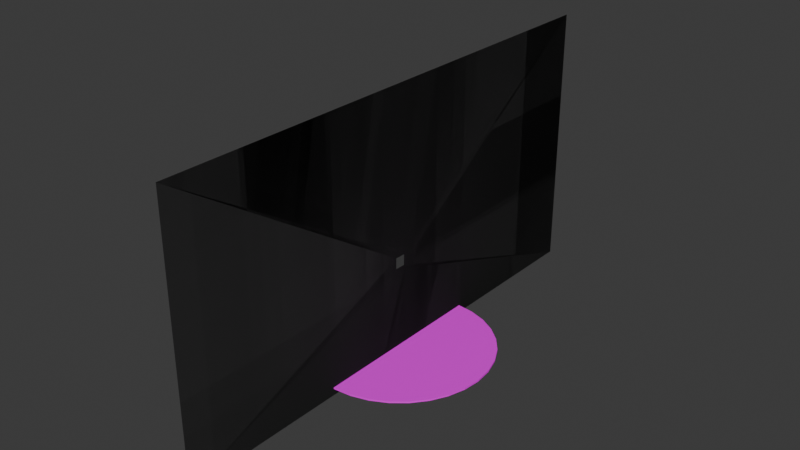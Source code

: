 # Source: character_select_geometry.blend  (saved by Blender 4.1.24; exported with 4.5.12 LTS)
import bpy
from mathutils import Matrix  # noqa: F401  (used for matrix-valued properties, if any)

bpy.ops.wm.read_factory_settings(use_empty=True)
scene = bpy.context.scene
scene.name = 'Scene'

# ---- collections
col_collection = bpy.data.collections.new('Collection'); scene.collection.children.link(col_collection)

# ---- images (referenced by path relative to the original .blend; pixels are not part of the script)
import os
ASSET_DIR = os.environ.get("B2B_ASSET_DIR", "")  # directory of the original .blend (textures are referenced by path, not embedded)
HERE = os.path.dirname(os.path.abspath(__file__))  # packed textures are extracted next to this script under _unpacked/

def load_image(name, relpath, width, height, colorspace="sRGB"):
    """Load a texture the original file referenced (path relative to the .blend, or extracted next to this script)."""
    p = next((c for c in (os.path.join(HERE, relpath), os.path.join(ASSET_DIR, relpath)) if relpath and os.path.exists(c)), "")
    if p:
        img = bpy.data.images.load(p, check_existing=True)
        img.name = name
    else:  # same state as the original file: an image datablock whose file is absent (Cycles renders it pink)
        img = bpy.data.images.new(name, width, height)
        img.source = "FILE"
        img.filepath = "//" + (relpath or name)
    img.colorspace_settings.name = colorspace
    return img
img_alchurchtile_png = load_image('ALChurchTile.png', 'ALChurchTile.png', 1024, 1024, 'sRGB')

# ---- materials (node trees are filled in below, after node groups)
mat_material_001 = bpy.data.materials.new('Material.001')
mat_material_001.use_transparent_shadow = False
mat_mirror = bpy.data.materials.new('mirror')
mat_mirror.use_transparent_shadow = False
mat_chainlink = bpy.data.materials.new('chainlink')
mat_chainlink.use_transparent_shadow = False

# ---- material node trees
mat_material_001.use_nodes = True; mat_material_001.node_tree.nodes.clear()
_N = mat_material_001.node_tree.nodes; _L = mat_material_001.node_tree.links
n0 = _N.new('ShaderNodeBsdfPrincipled'); n0.name = 'Principled BSDF'; n0.location = (10, 300)
n1 = _N.new('ShaderNodeOutputMaterial'); n1.name = 'Material Output'; n1.location = (300, 300)
n2 = _N.new('ShaderNodeTexImage'); n2.name = 'Image Texture'; n2.location = (-280, 280)
n2.image = img_alchurchtile_png
_L.new(n0.outputs[0], n1.inputs[0])
_L.new(n2.outputs[0], n0.inputs[0])
n1.is_active_output = True
mat_mirror.use_nodes = True; mat_mirror.node_tree.nodes.clear()
_N = mat_mirror.node_tree.nodes; _L = mat_mirror.node_tree.links
n0 = _N.new('ShaderNodeBsdfPrincipled'); n0.name = 'Principled BSDF'; n0.location = (10, 300)
n0.inputs[1].default_value = 1.0
n0.inputs[2].default_value = 0.0
n1 = _N.new('ShaderNodeOutputMaterial'); n1.name = 'Material Output'; n1.location = (300, 300)
_L.new(n0.outputs[0], n1.inputs[0])
n1.is_active_output = True
mat_chainlink.use_nodes = True; mat_chainlink.node_tree.nodes.clear()
_N = mat_chainlink.node_tree.nodes; _L = mat_chainlink.node_tree.links
n0 = _N.new('ShaderNodeBsdfPrincipled'); n0.name = 'Principled BSDF'; n0.location = (10, 300)
n0.inputs[0].default_value = (0.01546, 0.01546, 0.01546, 1.0)
n0.inputs[2].default_value = 1.0
n1 = _N.new('ShaderNodeOutputMaterial'); n1.name = 'Material Output'; n1.location = (300, 300)
_L.new(n0.outputs[0], n1.inputs[0])
n1.is_active_output = True

# ---- world
world_world = bpy.data.worlds.new('World'); scene.world = world_world
world_world.use_nodes = True; world_world.node_tree.nodes.clear()
_N = world_world.node_tree.nodes; _L = world_world.node_tree.links
n0 = _N.new('ShaderNodeOutputWorld'); n0.name = 'World Output'; n0.location = (300, 300)
n1 = _N.new('ShaderNodeBackground'); n1.name = 'Background'; n1.location = (10, 300)
n1.inputs[0].default_value = (0.05088, 0.05088, 0.05088, 1.0)
_L.new(n1.outputs[0], n0.inputs[0])
n0.is_active_output = True
world_world.color = (0.05088, 0.05088, 0.05088)
world_world.use_sun_shadow = False
world_world.sun_shadow_jitter_overblur = 0.0

# ---- meshes
me_circle = bpy.data.meshes.new('Circle')
me_circle.from_pydata([(0.0, 1.0, 0.0), (-0.1951, 0.9808, 0.0), (-0.3827, 0.9239, 0.0), (-0.5556, 0.8315, 0.0), (-0.7071, 0.7071, 0.0), (-0.8315, 0.5556, 0.0), (-0.9239, 0.3827, 0.0), (-0.9808, 0.1951, 0.0), (-1.0, 0.0, 0.0), (-0.9808, -0.1951, 0.0), (-0.9239, -0.3827, 0.0), (-0.8315, -0.5556, 0.0), (-0.7071, -0.7071, 0.0), (-0.5556, -0.8315, 0.0), (-0.3827, -0.9239, 0.0), (-0.1951, -0.9808, 0.0), (0.0, -1.0, 0.0), (0.1951, -0.9808, 0.0), (0.3827, -0.9239, 0.0), (0.5556, -0.8315, 0.0), (0.7071, -0.7071, 0.0), (0.8315, -0.5556, 0.0), (0.9239, -0.3827, 0.0), (0.9808, -0.1951, 0.0), (1.0, 0.0, 0.0), (0.9808, 0.1951, 0.0), (0.9239, 0.3827, 0.0), (0.8315, 0.5556, 0.0), (0.7071, 0.7071, 0.0), (0.5556, 0.8315, 0.0), (0.3827, 0.9239, 0.0), (0.1951, 0.9808, 0.0), (-0.1951, 0.9808, 0.01814), (0.0, 1.0, 0.01814), (-0.3827, 0.9239, 0.01814), (-0.5556, 0.8315, 0.01814), (-0.7071, 0.7071, 0.01814), (-0.8315, 0.5556, 0.01814), (-0.9239, 0.3827, 0.01814), (-0.9808, 0.1951, 0.01814), (-1.0, 0.0, 0.01814), (-0.9808, -0.1951, 0.01814), (-0.9239, -0.3827, 0.01814), (-0.8315, -0.5556, 0.01814), (-0.7071, -0.7071, 0.01814), (-0.5556, -0.8315, 0.01814), (-0.3827, -0.9239, 0.01814), (-0.1951, -0.9808, 0.01814), (0.0, -1.0, 0.01814), (0.1951, -0.9808, 0.01814), (0.3827, -0.9239, 0.01814), (0.5556, -0.8315, 0.01814), (0.7071, -0.7071, 0.01814), (0.8315, -0.5556, 0.01814), (0.9239, -0.3827, 0.01814), (0.9808, -0.1951, 0.01814), (1.0, 0.0, 0.01814), (0.9808, 0.1951, 0.01814), (0.9239, 0.3827, 0.01814), (0.8315, 0.5556, 0.01814), (0.7071, 0.7071, 0.01814), (0.5556, 0.8315, 0.01814), (0.3827, 0.9239, 0.01814), (0.1951, 0.9808, 0.01814)], [], [(1, 0, 31, 30, 29, 28, 27, 26, 25, 24, 23, 22, 21, 20, 19, 18, 17, 16, 15, 14, 13, 12, 11, 10, 9, 8, 7, 6, 5, 4, 3, 2), (32, 34, 35, 36, 37, 38, 39, 40, 41, 42, 43, 44, 45, 46, 47, 48, 49, 50, 51, 52, 53, 54, 55, 56, 57, 58, 59, 60, 61, 62, 63, 33), (16, 17, 49, 48), (3, 4, 36, 35), (30, 31, 63, 62), (17, 18, 50, 49), (4, 5, 37, 36), (31, 0, 33, 63), (18, 19, 51, 50), (5, 6, 38, 37), (19, 20, 52, 51), (6, 7, 39, 38), (20, 21, 53, 52), (7, 8, 40, 39), (21, 22, 54, 53), (8, 9, 41, 40), (22, 23, 55, 54), (9, 10, 42, 41), (23, 24, 56, 55), (10, 11, 43, 42), (24, 25, 57, 56), (11, 12, 44, 43), (25, 26, 58, 57), (12, 13, 45, 44), (26, 27, 59, 58), (13, 14, 46, 45), (0, 1, 32, 33), (27, 28, 60, 59), (14, 15, 47, 46), (1, 2, 34, 32), (28, 29, 61, 60), (15, 16, 48, 47), (2, 3, 35, 34), (29, 30, 62, 61)])
_uv = me_circle.uv_layers.new(name='UVMap')
_uv.uv.foreach_set('vector', [8.029, 11.77, 10.08, 10.08, 11.77, 8.029, 13.02, 5.686, 13.79, 3.144, 14.05, 0.5, 13.79, -2.144, 13.02, -4.686, 11.77, -7.029, 10.08, -9.082, 8.029, -10.77, 5.686, -12.02, 3.144, -12.79, 0.5, -13.05, -2.144, -12.79, -4.686, -12.02, -7.029, -10.77, -9.082, -9.082, -10.77, -7.029, -12.02, -4.686, -12.79, -2.144, -13.05, 0.5, -12.79, 3.144, -12.02, 5.686, -10.77, 8.029, -9.082, 10.08, -7.029, 11.77, -4.686, 13.02, -2.144, 13.79, 0.5, 14.05, 3.144, 13.79, 5.686, 13.02, 8.029, 11.77, 5.686, 13.02, 3.144, 13.79, 0.5, 14.05, -2.144, 13.79, -4.686, 13.02, -7.029, 11.77, -9.082, 10.08, -10.77, 8.029, -12.02, 5.686, -12.79, 3.144, -13.05, 0.5, -12.79, -2.144, -12.02, -4.686, -10.77, -7.029, -9.082, -9.082, -7.029, -10.77, -4.686, -12.02, -2.144, -12.79, 0.5, -13.05, 3.144, -12.79, 5.686, -12.02, 8.029, -10.77, 10.08, -9.082, 11.77, -7.029, 13.02, -4.686, 13.79, -2.144, 14.05, 0.5, 13.79, 3.144, 13.02, 5.686, 11.77, 8.029, 10.08, 10.08, 0.4131, 0.4131, 2.282, -1.456, 2.456, -1.282, 0.5869, 0.5869, -4.91, 5.737, -6.362, 7.189, -6.189, 7.362, -4.737, 5.91, 4.08, -3.254, 2.282, -1.456, 2.456, -1.282, 4.254, -3.08, 2.282, -1.456, 4.08, -3.254, 4.254, -3.08, 2.456, -1.282, 7.189, -6.362, 5.737, -4.91, 5.91, -4.737, 7.362, -6.189, 2.282, -1.456, 0.4131, 0.4131, 0.5869, 0.5869, 2.456, -1.282, 4.08, -3.254, 5.737, -4.91, 5.91, -4.737, 4.254, -3.08, 5.737, -4.91, 4.08, -3.254, 4.254, -3.08, 5.91, -4.737, 5.737, -4.91, 7.189, -6.362, 7.362, -6.189, 5.91, -4.737, 4.08, -3.254, 2.282, -1.456, 2.456, -1.282, 4.254, -3.08, -6.362, 7.189, -4.91, 5.737, -4.737, 5.91, -6.189, 7.362, 2.282, -1.456, 0.4131, 0.4131, 0.5869, 0.5869, 2.456, -1.282, -4.91, 5.737, -3.254, 4.08, -3.08, 4.254, -4.737, 5.91, 0.4131, 0.4131, -1.456, 2.282, -1.282, 2.456, 0.5869, 0.5869, -3.254, 4.08, -1.456, 2.282, -1.282, 2.456, -3.08, 4.254, -1.456, 2.282, -3.254, 4.08, -3.08, 4.254, -1.282, 2.456, -1.456, 2.282, 0.4131, 0.4131, 0.5869, 0.5869, -1.282, 2.456, -3.254, 4.08, -4.91, 5.737, -4.737, 5.91, -3.08, 4.254, 0.4131, 0.4131, 2.282, -1.456, 2.456, -1.282, 0.5869, 0.5869, -4.91, 5.737, -6.362, 7.189, -6.189, 7.362, -4.737, 5.91, 2.282, -1.456, 4.08, -3.254, 4.254, -3.08, 2.456, -1.282, -6.362, 7.189, -4.91, 5.737, -4.737, 5.91, -6.189, 7.362, 4.08, -3.254, 5.737, -4.91, 5.91, -4.737, 4.254, -3.08, -4.91, 5.737, -3.254, 4.08, -3.08, 4.254, -4.737, 5.91, 0.4131, 0.4131, -1.456, 2.282, -1.282, 2.456, 0.5869, 0.5869, 5.737, -4.91, 7.189, -6.362, 7.362, -6.189, 5.91, -4.737, -3.254, 4.08, -1.456, 2.282, -1.282, 2.456, -3.08, 4.254, -1.456, 2.282, -3.254, 4.08, -3.08, 4.254, -1.282, 2.456, 7.189, -6.362, 5.737, -4.91, 5.91, -4.737, 7.362, -6.189, -1.456, 2.282, 0.4131, 0.4131, 0.5869, 0.5869, -1.282, 2.456, -3.254, 4.08, -4.91, 5.737, -4.737, 5.91, -3.08, 4.254, 5.737, -4.91, 4.08, -3.254, 4.254, -3.08, 5.91, -4.737])
me_circle.materials.append(mat_material_001)
me_circle.update()
me_cube_002 = bpy.data.meshes.new('Cube.002')
me_cube_002.from_pydata([(-0.9297, -0.08072, -1.93), (-0.6943, 0.3527, 1.93), (0.6837, 0.3666, 1.93), (0.9297, -0.08072, -1.93), (-0.9384, 4.007, -1.93), (-0.6925, 3.56, 1.93), (0.6855, 3.574, 1.93), (0.921, 4.007, -1.93), (0.9297, -0.08072, 1.93), (-0.9297, -0.08072, 1.93), (0.921, 4.007, 1.93), (-0.9384, 4.007, 1.93), (-0.9297, -0.08072, -1.93), (-0.6943, 0.3527, 1.93), (0.6837, 0.3666, 1.93), (0.9297, -0.08072, -1.93), (-0.9384, 4.007, -1.93), (-0.6925, 3.56, 1.93), (0.6855, 3.574, 1.93), (0.921, 4.007, -1.93), (0.9297, -0.08072, 1.93), (-0.9297, -0.08072, 1.93), (0.921, 4.007, 1.93), (-0.9384, 4.007, 1.93), (-45.05, -1.457, -33.75), (45.05, 1.295, -33.75), (45.05, 1.295, 59.79), (-45.05, -1.457, 59.79), (0.9296, -0.06543, 2.976), (-0.9298, -0.06543, 2.976), (0.9208, 4.023, 2.976), (-0.9386, 4.023, 2.976), (0.6836, 0.3819, 2.976), (-0.6944, 0.3679, 2.976), (-0.6926, 3.575, 2.976), (0.6854, 3.589, 2.976), (-0.9297, -0.08072, -1.93), (0.9297, -0.08072, -1.93), (0.9297, -0.08072, 1.93), (-0.9297, -0.08072, 1.93), (-45.05, -1.457, -33.75), (45.05, 1.295, -33.75), (45.05, 1.295, 59.79), (-45.05, -1.457, 59.79)], [], [(7, 10, 11, 4), (3, 8, 10, 7), (0, 3, 7, 4), (9, 0, 4, 11), (1, 2, 8, 9), (6, 5, 11, 10), (2, 6, 10, 8), (5, 1, 9, 11), (19, 16, 23, 22), (15, 19, 22, 20), (12, 16, 19, 15), (21, 23, 16, 12), (18, 14, 32, 35), (22, 23, 31, 30), (23, 21, 29, 31), (17, 18, 35, 34), (20, 21, 27, 26), (15, 20, 26, 25), (12, 15, 25, 24), (21, 12, 24, 27), (33, 29, 28, 32), (35, 30, 31, 34), (32, 28, 30, 35), (34, 31, 29, 33), (21, 20, 28, 29), (14, 13, 33, 32), (20, 22, 30, 28), (13, 17, 34, 33), (38, 42, 43, 39), (37, 41, 42, 38), (36, 40, 41, 37), (39, 43, 40, 36)])
me_cube_002.polygons.foreach_set('material_index', [0, 0, 0, 0, 0, 0, 0, 0, 1, 1, 1, 1, 0, 1, 1, 0, 1, 1, 1, 1, 1, 1, 1, 1, 1, 0, 1, 0, 1, 1, 1, 1])
_uv = me_cube_002.uv_layers.new(name='UVMap')
_uv.uv.foreach_set('vector', [0.3794, 0.7588, 0.6206, 0.7588, 0.6206, 0.9912, 0.3794, 0.9912, 0.3794, 0.7588, 0.6206, 0.7588, 0.6206, 0.7588, 0.3794, 0.7588, 0.3794, 0.9912, 0.3794, 0.7588, 0.3794, 0.7588, 0.3794, 0.9912, 0.6206, 0.9912, 0.3794, 0.9912, 0.3794, 0.9912, 0.6206, 0.9912, 0.6206, 0.9361, 0.6206, 0.8139, 0.6206, 0.7588, 0.6206, 0.9912, 0.6206, 0.8139, 0.6206, 0.9361, 0.6206, 0.9912, 0.6206, 0.7588, 0.6206, 0.8139, 0.6206, 0.8139, 0.6206, 0.7588, 0.6206, 0.7588, 0.6206, 0.9361, 0.6206, 0.9361, 0.6206, 0.9912, 0.6206, 0.9912, 0.3794, 0.7588, 0.3794, 0.9912, 0.6206, 0.9912, 0.6206, 0.7588, 0.3794, 0.7588, 0.3794, 0.7588, 0.6206, 0.7588, 0.6206, 0.7588, 0.3794, 0.9912, 0.3794, 0.9912, 0.3794, 0.7588, 0.3794, 0.7588, 0.6206, 0.9912, 0.6206, 0.9912, 0.3794, 0.9912, 0.3794, 0.9912, 0.0, 0.0, 0.0, 0.0, 0.0, 0.0, 0.0, 0.0, 0.6206, 0.7588, 0.6206, 0.9912, 0.6206, 0.9912, 0.6206, 0.7588, 0.6206, 0.9912, 0.6206, 0.9912, 0.6206, 0.9912, 0.6206, 0.9912, 0.0, 0.0, 0.0, 0.0, 0.0, 0.0, 0.0, 0.0, 0.9721, -0.1639, 0.03274, -0.1639, -22.26, 3.49, 23.27, 3.49, 0.9721, -0.4077, 0.9721, -0.1639, 23.27, 3.49, 23.27, -2.418, 0.03274, -0.4077, 0.9721, -0.4077, 23.27, -2.418, -22.26, -2.418, 0.03274, -0.1639, 0.03274, -0.4077, -22.26, -2.418, -22.26, 3.49, 0.6206, 0.9361, 0.6206, 0.9912, 0.6206, 0.7588, 0.6206, 0.8139, 0.6206, 0.8139, 0.6206, 0.7588, 0.6206, 0.9912, 0.6206, 0.9361, 0.6206, 0.8139, 0.6206, 0.7588, 0.6206, 0.7588, 0.6206, 0.8139, 0.6206, 0.9361, 0.6206, 0.9912, 0.6206, 0.9912, 0.6206, 0.9361, 0.6206, 0.9912, 0.6206, 0.7588, 0.6206, 0.7588, 0.6206, 0.9912, 0.0, 0.0, 0.0, 0.0, 0.0, 0.0, 0.0, 0.0, 0.6206, 0.7588, 0.6206, 0.7588, 0.6206, 0.7588, 0.6206, 0.7588, 0.0, 0.0, 0.0, 0.0, 0.0, 0.0, 0.0, 0.0, 0.6198, 0.3612, 6.194, 1.275, -5.189, 1.275, 0.385, 0.3612, 0.6198, 0.3003, 6.194, -0.2022, 6.194, 1.275, 0.6198, 0.3612, 0.385, 0.3003, -5.189, -0.2022, 6.194, -0.2022, 0.6198, 0.3003, 0.385, 0.3612, -5.189, 1.275, -5.189, -0.2022, 0.385, 0.3003])
me_cube_002.materials.append(mat_mirror)
me_cube_002.materials.append(mat_chainlink)
me_cube_002.update()
me_cube_001 = bpy.data.meshes.new('Cube.001')
me_cube_001.from_pydata([(-0.9297, -0.08072, -1.93), (0.9297, -0.08072, -1.93), (0.9297, -0.08072, 1.93), (-0.9297, -0.08072, 1.93)], [], [(1, 0, 3, 2)])
_uv = me_cube_001.uv_layers.new(name='UVMap')
_uv.uv.foreach_set('vector', [0.3794, 0.7588, 0.3794, 0.9912, 0.6206, 0.9912, 0.6206, 0.7588])
me_cube_001.materials.append(mat_mirror)
me_cube_001.materials.append(mat_chainlink)
me_cube_001.update()

# ---- objects
ob_platform = bpy.data.objects.new('platform', me_circle)
ob_box = bpy.data.objects.new('box', me_cube_002)
ob_mirror = bpy.data.objects.new('mirror', me_cube_001)

# ---- transforms, parenting, visibility, modifiers, constraints
ob_platform.location = (0.0, 0.0, 0.0)
ob_platform.scale = (32.0, 32.0, 32.0)
ob_box.location = (0.0, 0.0, 31.49)
ob_box.rotation_euler = (0.0, -0.0, 1.553)
ob_box.scale = (2.0, 1.0, 1.0)
ob_mirror.location = (0.0, 0.0, 31.49)
ob_mirror.rotation_euler = (0.0, -0.0, 1.553)
ob_mirror.scale = (2.0, 1.0, 1.0)

# ---- collection membership
col_collection.objects.link(ob_platform)
col_collection.objects.link(ob_box)
col_collection.objects.link(ob_mirror)

# ---- scene / render settings (as saved in the file)
scene.frame_start = 1; scene.frame_end = 250; scene.frame_set(1)
scene.render.engine = 'BLENDER_EEVEE_NEXT'
scene.cycles.sampling_pattern = 'TABULATED_SOBOL'
scene.eevee.ray_tracing_options.trace_max_roughness = 0.0
bpy.context.view_layer.update()

# ---- added for rendering (the .blend has no active camera and no usable light): camera, sun
cam_auto = bpy.data.cameras.new('AutoCamera')
cam_auto.lens = 50.0
cam_auto.sensor_width = 36.0
cam_auto.clip_end = 3457.87
ob_auto_camera = bpy.data.objects.new('AutoCamera', cam_auto)
scene.collection.objects.link(ob_auto_camera)
ob_auto_camera.location = (197.03, -236.414, 202.132)
ob_auto_camera.rotation_euler = (1.09748, -7.21219e-08, 0.694738)
scene.camera = ob_auto_camera
light_auto_sun = bpy.data.lights.new('AutoSun', 'SUN')
light_auto_sun.energy = 3.0
light_auto_sun.angle = 0.0523599
ob_auto_sun = bpy.data.objects.new('AutoSun', light_auto_sun)
scene.collection.objects.link(ob_auto_sun)
ob_auto_sun.rotation_euler = (0.872665, 0.174533, 0.523599)
bpy.context.view_layer.update()
